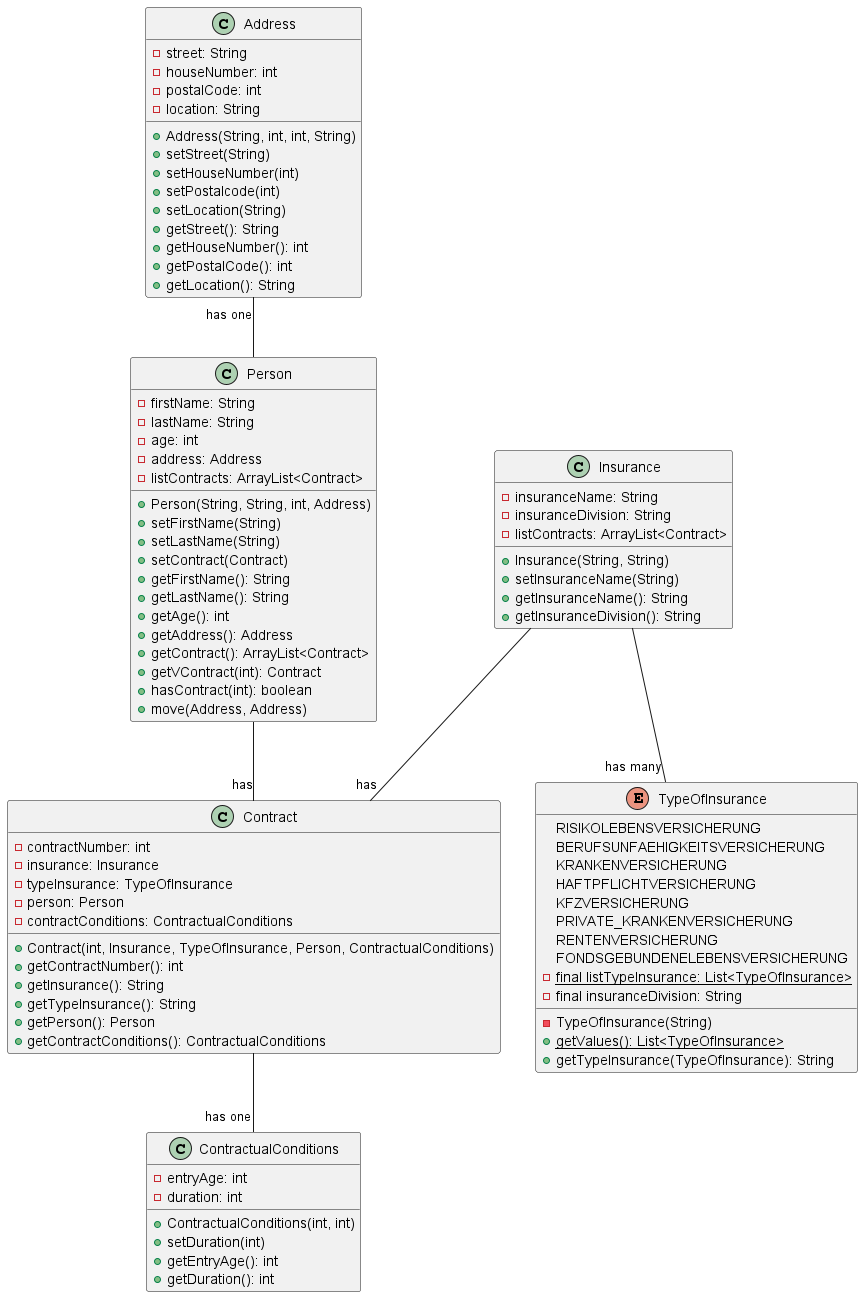

The diagram above was rendered by PlantUML. Its source (embedded in the PNG):
@startuml
'https://plantuml.com/class-diagram

class Person{
-firstName: String
-lastName: String
-age: int
-address: Address
-listContracts: ArrayList<Contract>
+Person(String, String, int, Address)
+setFirstName(String)
+setLastName(String)
+setContract(Contract)
+getFirstName(): String
+getLastName(): String
+getAge(): int
+getAddress(): Address
+getContract(): ArrayList<Contract>
+getVContract(int): Contract
+hasContract(int): boolean
+move(Address, Address)
}
class Address{
-street: String
-houseNumber: int
-postalCode: int
-location: String
+Address(String, int, int, String)
+setStreet(String)
+setHouseNumber(int)
+setPostalcode(int)
+setLocation(String)
+getStreet(): String
+getHouseNumber(): int
+getPostalCode(): int
+getLocation(): String
}
class Insurance{
-insuranceName: String
-insuranceDivision: String
-listContracts: ArrayList<Contract>
+Insurance(String, String)
+setInsuranceName(String)
+getInsuranceName(): String
+getInsuranceDivision(): String
}
class Contract{
-contractNumber: int
-insurance: Insurance
-typeInsurance: TypeOfInsurance
-person: Person
-contractConditions: ContractualConditions
+Contract(int, Insurance, TypeOfInsurance, Person, ContractualConditions)
+getContractNumber(): int
+getInsurance(): String
+getTypeInsurance(): String
+getPerson(): Person
+getContractConditions(): ContractualConditions
}
class ContractualConditions{
-entryAge: int
-duration: int
+ContractualConditions(int, int)
+setDuration(int)
+getEntryAge(): int
+getDuration(): int
}

enum TypeOfInsurance{
    RISIKOLEBENSVERSICHERUNG
    BERUFSUNFAEHIGKEITSVERSICHERUNG
    KRANKENVERSICHERUNG
    HAFTPFLICHTVERSICHERUNG
    KFZVERSICHERUNG
    PRIVATE_KRANKENVERSICHERUNG
    RENTENVERSICHERUNG
    FONDSGEBUNDENELEBENSVERSICHERUNG
-{static}final listTypeInsurance: List<TypeOfInsurance>
-final insuranceDivision: String
-TypeOfInsurance(String)
+{static}getValues(): List<TypeOfInsurance>
+getTypeInsurance(TypeOfInsurance): String
}

Address "has one" -- Person

Insurance -- "has"Contract
Insurance -- "has many"TypeOfInsurance

Person -- "has" Contract

Contract -- "has one"ContractualConditions
@enduml